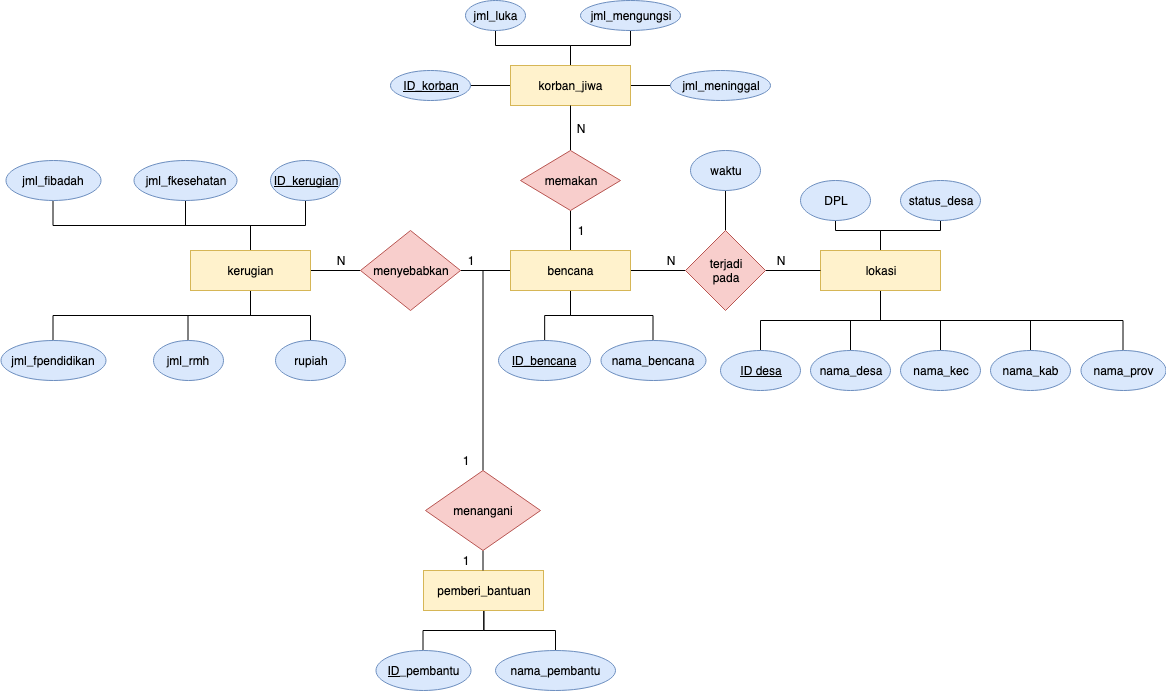

The diagram above was exported from draw.io. Its source (the exported page's mxGraphModel, read from the mxfile embedded in the PNG):
<mxGraphModel dx="1615" dy="455" grid="1" gridSize="10" guides="1" tooltips="1" connect="1" arrows="1" fold="1" page="1" pageScale="1" pageWidth="850" pageHeight="1100" math="0" shadow="0">
  <root>
    <mxCell id="0" />
    <mxCell id="1" parent="0" />
    <mxCell id="9e1WadvqAWC4_xuJAs5x-10" value="" style="edgeStyle=orthogonalEdgeStyle;rounded=0;orthogonalLoop=1;jettySize=auto;html=1;endArrow=none;endFill=0;" parent="1" source="9e1WadvqAWC4_xuJAs5x-1" target="9e1WadvqAWC4_xuJAs5x-6" edge="1">
      <mxGeometry relative="1" as="geometry" />
    </mxCell>
    <mxCell id="9e1WadvqAWC4_xuJAs5x-20" value="" style="edgeStyle=orthogonalEdgeStyle;rounded=0;orthogonalLoop=1;jettySize=auto;html=1;endArrow=none;endFill=0;entryX=0.5;entryY=0;entryDx=0;entryDy=0;" parent="1" source="9e1WadvqAWC4_xuJAs5x-1" target="9e1WadvqAWC4_xuJAs5x-18" edge="1">
      <mxGeometry relative="1" as="geometry" />
    </mxCell>
    <mxCell id="9e1WadvqAWC4_xuJAs5x-21" style="edgeStyle=orthogonalEdgeStyle;rounded=0;orthogonalLoop=1;jettySize=auto;html=1;exitX=0.5;exitY=1;exitDx=0;exitDy=0;endArrow=none;endFill=0;" parent="1" source="9e1WadvqAWC4_xuJAs5x-1" target="9e1WadvqAWC4_xuJAs5x-19" edge="1">
      <mxGeometry relative="1" as="geometry" />
    </mxCell>
    <mxCell id="9e1WadvqAWC4_xuJAs5x-66" style="edgeStyle=orthogonalEdgeStyle;rounded=0;orthogonalLoop=1;jettySize=auto;html=1;exitX=0;exitY=0.5;exitDx=0;exitDy=0;entryX=1;entryY=0.5;entryDx=0;entryDy=0;endArrow=none;endFill=0;" parent="1" source="9e1WadvqAWC4_xuJAs5x-1" target="9e1WadvqAWC4_xuJAs5x-65" edge="1">
      <mxGeometry relative="1" as="geometry" />
    </mxCell>
    <mxCell id="3DX88NVMKzpE1d6_7Mx0-8" style="edgeStyle=orthogonalEdgeStyle;rounded=0;orthogonalLoop=1;jettySize=auto;html=1;exitX=0.5;exitY=0;exitDx=0;exitDy=0;entryX=0.5;entryY=1;entryDx=0;entryDy=0;endArrow=none;endFill=0;" edge="1" parent="1" source="9e1WadvqAWC4_xuJAs5x-1" target="9e1WadvqAWC4_xuJAs5x-54">
      <mxGeometry relative="1" as="geometry" />
    </mxCell>
    <mxCell id="3DX88NVMKzpE1d6_7Mx0-25" style="edgeStyle=orthogonalEdgeStyle;rounded=0;orthogonalLoop=1;jettySize=auto;html=1;exitX=0;exitY=0.5;exitDx=0;exitDy=0;endArrow=none;endFill=0;" edge="1" parent="1" source="9e1WadvqAWC4_xuJAs5x-1" target="9e1WadvqAWC4_xuJAs5x-80">
      <mxGeometry relative="1" as="geometry" />
    </mxCell>
    <mxCell id="9e1WadvqAWC4_xuJAs5x-1" value="bencana" style="rounded=0;whiteSpace=wrap;html=1;fillColor=#fff2cc;strokeColor=#d6b656;" parent="1" vertex="1">
      <mxGeometry x="150" y="260" width="120" height="40" as="geometry" />
    </mxCell>
    <mxCell id="3DX88NVMKzpE1d6_7Mx0-3" style="edgeStyle=orthogonalEdgeStyle;rounded=0;orthogonalLoop=1;jettySize=auto;html=1;exitX=0.5;exitY=1;exitDx=0;exitDy=0;entryX=0.5;entryY=0;entryDx=0;entryDy=0;endArrow=none;endFill=0;" edge="1" parent="1" source="9e1WadvqAWC4_xuJAs5x-2" target="9e1WadvqAWC4_xuJAs5x-24">
      <mxGeometry relative="1" as="geometry" />
    </mxCell>
    <mxCell id="3DX88NVMKzpE1d6_7Mx0-4" style="edgeStyle=orthogonalEdgeStyle;rounded=0;orthogonalLoop=1;jettySize=auto;html=1;exitX=0.5;exitY=1;exitDx=0;exitDy=0;entryX=0.5;entryY=0;entryDx=0;entryDy=0;endArrow=none;endFill=0;" edge="1" parent="1" source="9e1WadvqAWC4_xuJAs5x-2" target="9e1WadvqAWC4_xuJAs5x-25">
      <mxGeometry relative="1" as="geometry" />
    </mxCell>
    <mxCell id="3DX88NVMKzpE1d6_7Mx0-5" style="edgeStyle=orthogonalEdgeStyle;rounded=0;orthogonalLoop=1;jettySize=auto;html=1;exitX=0.5;exitY=1;exitDx=0;exitDy=0;entryX=0.5;entryY=0;entryDx=0;entryDy=0;endArrow=none;endFill=0;" edge="1" parent="1" source="9e1WadvqAWC4_xuJAs5x-2" target="9e1WadvqAWC4_xuJAs5x-26">
      <mxGeometry relative="1" as="geometry" />
    </mxCell>
    <mxCell id="3DX88NVMKzpE1d6_7Mx0-6" style="edgeStyle=orthogonalEdgeStyle;rounded=0;orthogonalLoop=1;jettySize=auto;html=1;exitX=0.5;exitY=1;exitDx=0;exitDy=0;endArrow=none;endFill=0;" edge="1" parent="1" source="9e1WadvqAWC4_xuJAs5x-2" target="9e1WadvqAWC4_xuJAs5x-27">
      <mxGeometry relative="1" as="geometry" />
    </mxCell>
    <mxCell id="3DX88NVMKzpE1d6_7Mx0-24" style="edgeStyle=orthogonalEdgeStyle;rounded=0;orthogonalLoop=1;jettySize=auto;html=1;exitX=0.5;exitY=1;exitDx=0;exitDy=0;endArrow=none;endFill=0;" edge="1" parent="1" source="9e1WadvqAWC4_xuJAs5x-2" target="9e1WadvqAWC4_xuJAs5x-47">
      <mxGeometry relative="1" as="geometry" />
    </mxCell>
    <mxCell id="3DX88NVMKzpE1d6_7Mx0-31" style="edgeStyle=orthogonalEdgeStyle;rounded=0;orthogonalLoop=1;jettySize=auto;html=1;exitX=0.5;exitY=0;exitDx=0;exitDy=0;endArrow=none;endFill=0;" edge="1" parent="1" source="9e1WadvqAWC4_xuJAs5x-2" target="3DX88NVMKzpE1d6_7Mx0-30">
      <mxGeometry relative="1" as="geometry" />
    </mxCell>
    <mxCell id="3DX88NVMKzpE1d6_7Mx0-32" style="edgeStyle=orthogonalEdgeStyle;rounded=0;orthogonalLoop=1;jettySize=auto;html=1;exitX=0.5;exitY=0;exitDx=0;exitDy=0;entryX=0.5;entryY=1;entryDx=0;entryDy=0;endArrow=none;endFill=0;" edge="1" parent="1" source="9e1WadvqAWC4_xuJAs5x-2" target="9e1WadvqAWC4_xuJAs5x-39">
      <mxGeometry relative="1" as="geometry" />
    </mxCell>
    <mxCell id="9e1WadvqAWC4_xuJAs5x-2" value="lokasi" style="rounded=0;whiteSpace=wrap;html=1;fillColor=#fff2cc;strokeColor=#d6b656;" parent="1" vertex="1">
      <mxGeometry x="460" y="260" width="120" height="40" as="geometry" />
    </mxCell>
    <mxCell id="9e1WadvqAWC4_xuJAs5x-34" style="edgeStyle=orthogonalEdgeStyle;rounded=0;orthogonalLoop=1;jettySize=auto;html=1;exitX=0.5;exitY=0;exitDx=0;exitDy=0;entryX=0.5;entryY=1;entryDx=0;entryDy=0;endArrow=none;endFill=0;" parent="1" source="9e1WadvqAWC4_xuJAs5x-6" target="9e1WadvqAWC4_xuJAs5x-22" edge="1">
      <mxGeometry relative="1" as="geometry" />
    </mxCell>
    <mxCell id="3DX88NVMKzpE1d6_7Mx0-33" style="edgeStyle=orthogonalEdgeStyle;rounded=0;orthogonalLoop=1;jettySize=auto;html=1;exitX=1;exitY=0.5;exitDx=0;exitDy=0;entryX=0;entryY=0.5;entryDx=0;entryDy=0;endArrow=none;endFill=0;" edge="1" parent="1" source="9e1WadvqAWC4_xuJAs5x-6" target="9e1WadvqAWC4_xuJAs5x-2">
      <mxGeometry relative="1" as="geometry" />
    </mxCell>
    <mxCell id="9e1WadvqAWC4_xuJAs5x-6" value="&lt;div&gt;terjadi&lt;/div&gt;&lt;div&gt;pada&lt;br&gt;&lt;/div&gt;" style="rhombus;whiteSpace=wrap;html=1;fillColor=#f8cecc;strokeColor=#b85450;" parent="1" vertex="1">
      <mxGeometry x="325" y="240" width="80" height="80" as="geometry" />
    </mxCell>
    <mxCell id="9e1WadvqAWC4_xuJAs5x-18" value="&lt;u&gt;ID_bencana&lt;/u&gt;" style="ellipse;whiteSpace=wrap;html=1;fillColor=#dae8fc;strokeColor=#6c8ebf;" parent="1" vertex="1">
      <mxGeometry x="138" y="350" width="92" height="40" as="geometry" />
    </mxCell>
    <mxCell id="9e1WadvqAWC4_xuJAs5x-19" value="nama_bencana" style="ellipse;whiteSpace=wrap;html=1;fillColor=#dae8fc;strokeColor=#6c8ebf;" parent="1" vertex="1">
      <mxGeometry x="240" y="350" width="105" height="40" as="geometry" />
    </mxCell>
    <mxCell id="9e1WadvqAWC4_xuJAs5x-22" value="waktu" style="ellipse;whiteSpace=wrap;html=1;fillColor=#dae8fc;strokeColor=#6c8ebf;" parent="1" vertex="1">
      <mxGeometry x="330" y="160" width="70" height="40" as="geometry" />
    </mxCell>
    <mxCell id="9e1WadvqAWC4_xuJAs5x-24" value="&lt;u&gt;ID desa&lt;/u&gt;" style="ellipse;whiteSpace=wrap;html=1;fillColor=#dae8fc;strokeColor=#6c8ebf;" parent="1" vertex="1">
      <mxGeometry x="360" y="360" width="80" height="40" as="geometry" />
    </mxCell>
    <mxCell id="9e1WadvqAWC4_xuJAs5x-25" value="nama_desa" style="ellipse;whiteSpace=wrap;html=1;fillColor=#dae8fc;strokeColor=#6c8ebf;" parent="1" vertex="1">
      <mxGeometry x="450" y="360" width="80" height="40" as="geometry" />
    </mxCell>
    <mxCell id="9e1WadvqAWC4_xuJAs5x-26" value="nama_kec" style="ellipse;whiteSpace=wrap;html=1;fillColor=#dae8fc;strokeColor=#6c8ebf;" parent="1" vertex="1">
      <mxGeometry x="540" y="360" width="80" height="40" as="geometry" />
    </mxCell>
    <mxCell id="9e1WadvqAWC4_xuJAs5x-27" value="nama_kab" style="ellipse;whiteSpace=wrap;html=1;fillColor=#dae8fc;strokeColor=#6c8ebf;" parent="1" vertex="1">
      <mxGeometry x="630" y="360" width="80" height="40" as="geometry" />
    </mxCell>
    <mxCell id="9e1WadvqAWC4_xuJAs5x-39" value="&lt;div&gt;status_desa&lt;/div&gt;" style="ellipse;whiteSpace=wrap;html=1;fillColor=#dae8fc;strokeColor=#6c8ebf;" parent="1" vertex="1">
      <mxGeometry x="540" y="190" width="80" height="40" as="geometry" />
    </mxCell>
    <mxCell id="9e1WadvqAWC4_xuJAs5x-47" value="nama_prov" style="ellipse;whiteSpace=wrap;html=1;fillColor=#dae8fc;strokeColor=#6c8ebf;" parent="1" vertex="1">
      <mxGeometry x="720" y="360" width="85" height="40" as="geometry" />
    </mxCell>
    <mxCell id="3DX88NVMKzpE1d6_7Mx0-10" style="edgeStyle=orthogonalEdgeStyle;rounded=0;orthogonalLoop=1;jettySize=auto;html=1;exitX=0.5;exitY=0;exitDx=0;exitDy=0;entryX=0.5;entryY=1;entryDx=0;entryDy=0;endArrow=none;endFill=0;" edge="1" parent="1" source="9e1WadvqAWC4_xuJAs5x-53" target="9e1WadvqAWC4_xuJAs5x-56">
      <mxGeometry relative="1" as="geometry" />
    </mxCell>
    <mxCell id="3DX88NVMKzpE1d6_7Mx0-11" style="edgeStyle=orthogonalEdgeStyle;rounded=0;orthogonalLoop=1;jettySize=auto;html=1;exitX=0.5;exitY=0;exitDx=0;exitDy=0;entryX=0.5;entryY=1;entryDx=0;entryDy=0;endArrow=none;endFill=0;" edge="1" parent="1" source="9e1WadvqAWC4_xuJAs5x-53" target="9e1WadvqAWC4_xuJAs5x-58">
      <mxGeometry relative="1" as="geometry" />
    </mxCell>
    <mxCell id="3DX88NVMKzpE1d6_7Mx0-12" style="edgeStyle=orthogonalEdgeStyle;rounded=0;orthogonalLoop=1;jettySize=auto;html=1;exitX=0;exitY=0.5;exitDx=0;exitDy=0;entryX=1;entryY=0.5;entryDx=0;entryDy=0;endArrow=none;endFill=0;" edge="1" parent="1" source="9e1WadvqAWC4_xuJAs5x-53" target="9e1WadvqAWC4_xuJAs5x-55">
      <mxGeometry relative="1" as="geometry" />
    </mxCell>
    <mxCell id="3DX88NVMKzpE1d6_7Mx0-13" style="edgeStyle=orthogonalEdgeStyle;rounded=0;orthogonalLoop=1;jettySize=auto;html=1;exitX=1;exitY=0.5;exitDx=0;exitDy=0;entryX=0;entryY=0.5;entryDx=0;entryDy=0;endArrow=none;endFill=0;" edge="1" parent="1" source="9e1WadvqAWC4_xuJAs5x-53" target="9e1WadvqAWC4_xuJAs5x-57">
      <mxGeometry relative="1" as="geometry" />
    </mxCell>
    <mxCell id="9e1WadvqAWC4_xuJAs5x-53" value="korban_jiwa" style="rounded=0;whiteSpace=wrap;html=1;fillColor=#fff2cc;strokeColor=#d6b656;" parent="1" vertex="1">
      <mxGeometry x="150" y="75" width="120" height="40" as="geometry" />
    </mxCell>
    <mxCell id="3DX88NVMKzpE1d6_7Mx0-9" style="edgeStyle=orthogonalEdgeStyle;rounded=0;orthogonalLoop=1;jettySize=auto;html=1;exitX=0.5;exitY=0;exitDx=0;exitDy=0;entryX=0.5;entryY=1;entryDx=0;entryDy=0;endArrow=none;endFill=0;" edge="1" parent="1" source="9e1WadvqAWC4_xuJAs5x-54" target="9e1WadvqAWC4_xuJAs5x-53">
      <mxGeometry relative="1" as="geometry" />
    </mxCell>
    <mxCell id="9e1WadvqAWC4_xuJAs5x-54" value="memakan" style="rhombus;whiteSpace=wrap;html=1;fillColor=#f8cecc;strokeColor=#b85450;" parent="1" vertex="1">
      <mxGeometry x="160" y="160" width="100" height="60" as="geometry" />
    </mxCell>
    <mxCell id="9e1WadvqAWC4_xuJAs5x-55" value="&lt;u&gt;ID_korban&lt;/u&gt;" style="ellipse;whiteSpace=wrap;html=1;fillColor=#dae8fc;strokeColor=#6c8ebf;" parent="1" vertex="1">
      <mxGeometry x="30" y="80" width="80" height="30" as="geometry" />
    </mxCell>
    <mxCell id="9e1WadvqAWC4_xuJAs5x-56" value="jml_luka" style="ellipse;whiteSpace=wrap;html=1;fillColor=#dae8fc;strokeColor=#6c8ebf;" parent="1" vertex="1">
      <mxGeometry x="105" y="10" width="60" height="30" as="geometry" />
    </mxCell>
    <mxCell id="9e1WadvqAWC4_xuJAs5x-57" value="jml_meninggal" style="ellipse;whiteSpace=wrap;html=1;fillColor=#dae8fc;strokeColor=#6c8ebf;" parent="1" vertex="1">
      <mxGeometry x="310" y="80" width="100" height="30" as="geometry" />
    </mxCell>
    <mxCell id="9e1WadvqAWC4_xuJAs5x-58" value="jml_mengungsi" style="ellipse;whiteSpace=wrap;html=1;fillColor=#dae8fc;strokeColor=#6c8ebf;" parent="1" vertex="1">
      <mxGeometry x="220" y="10" width="100" height="30" as="geometry" />
    </mxCell>
    <mxCell id="9e1WadvqAWC4_xuJAs5x-68" style="edgeStyle=orthogonalEdgeStyle;rounded=0;orthogonalLoop=1;jettySize=auto;html=1;exitX=0;exitY=0.5;exitDx=0;exitDy=0;entryX=1;entryY=0.5;entryDx=0;entryDy=0;endArrow=none;endFill=0;" parent="1" source="9e1WadvqAWC4_xuJAs5x-65" target="9e1WadvqAWC4_xuJAs5x-67" edge="1">
      <mxGeometry relative="1" as="geometry" />
    </mxCell>
    <mxCell id="9e1WadvqAWC4_xuJAs5x-65" value="menyebabkan" style="rhombus;whiteSpace=wrap;html=1;fillColor=#f8cecc;strokeColor=#b85450;" parent="1" vertex="1">
      <mxGeometry y="240" width="100" height="80" as="geometry" />
    </mxCell>
    <mxCell id="3DX88NVMKzpE1d6_7Mx0-18" style="edgeStyle=orthogonalEdgeStyle;rounded=0;orthogonalLoop=1;jettySize=auto;html=1;exitX=0.5;exitY=1;exitDx=0;exitDy=0;entryX=0.5;entryY=0;entryDx=0;entryDy=0;endArrow=none;endFill=0;" edge="1" parent="1" source="9e1WadvqAWC4_xuJAs5x-67" target="3DX88NVMKzpE1d6_7Mx0-17">
      <mxGeometry relative="1" as="geometry" />
    </mxCell>
    <mxCell id="3DX88NVMKzpE1d6_7Mx0-19" style="edgeStyle=orthogonalEdgeStyle;rounded=0;orthogonalLoop=1;jettySize=auto;html=1;exitX=0.5;exitY=1;exitDx=0;exitDy=0;entryX=0.5;entryY=0;entryDx=0;entryDy=0;endArrow=none;endFill=0;" edge="1" parent="1" source="9e1WadvqAWC4_xuJAs5x-67" target="9e1WadvqAWC4_xuJAs5x-73">
      <mxGeometry relative="1" as="geometry" />
    </mxCell>
    <mxCell id="3DX88NVMKzpE1d6_7Mx0-20" style="edgeStyle=orthogonalEdgeStyle;rounded=0;orthogonalLoop=1;jettySize=auto;html=1;exitX=0.5;exitY=1;exitDx=0;exitDy=0;endArrow=none;endFill=0;" edge="1" parent="1" source="9e1WadvqAWC4_xuJAs5x-67" target="9e1WadvqAWC4_xuJAs5x-72">
      <mxGeometry relative="1" as="geometry" />
    </mxCell>
    <mxCell id="3DX88NVMKzpE1d6_7Mx0-21" style="edgeStyle=orthogonalEdgeStyle;rounded=0;orthogonalLoop=1;jettySize=auto;html=1;exitX=0.5;exitY=0;exitDx=0;exitDy=0;entryX=0.5;entryY=1;entryDx=0;entryDy=0;endArrow=none;endFill=0;" edge="1" parent="1" source="9e1WadvqAWC4_xuJAs5x-67" target="9e1WadvqAWC4_xuJAs5x-69">
      <mxGeometry relative="1" as="geometry" />
    </mxCell>
    <mxCell id="3DX88NVMKzpE1d6_7Mx0-22" style="edgeStyle=orthogonalEdgeStyle;rounded=0;orthogonalLoop=1;jettySize=auto;html=1;exitX=0.5;exitY=0;exitDx=0;exitDy=0;entryX=0.5;entryY=1;entryDx=0;entryDy=0;endArrow=none;endFill=0;" edge="1" parent="1" source="9e1WadvqAWC4_xuJAs5x-67" target="9e1WadvqAWC4_xuJAs5x-70">
      <mxGeometry relative="1" as="geometry" />
    </mxCell>
    <mxCell id="3DX88NVMKzpE1d6_7Mx0-23" style="edgeStyle=orthogonalEdgeStyle;rounded=0;orthogonalLoop=1;jettySize=auto;html=1;exitX=0.5;exitY=0;exitDx=0;exitDy=0;entryX=0.5;entryY=1;entryDx=0;entryDy=0;endArrow=none;endFill=0;" edge="1" parent="1" source="9e1WadvqAWC4_xuJAs5x-67" target="9e1WadvqAWC4_xuJAs5x-71">
      <mxGeometry relative="1" as="geometry" />
    </mxCell>
    <mxCell id="9e1WadvqAWC4_xuJAs5x-67" value="kerugian" style="rounded=0;whiteSpace=wrap;html=1;fillColor=#fff2cc;strokeColor=#d6b656;" parent="1" vertex="1">
      <mxGeometry x="-170" y="260" width="120" height="40" as="geometry" />
    </mxCell>
    <mxCell id="9e1WadvqAWC4_xuJAs5x-69" value="&lt;u&gt;ID_kerugian&lt;/u&gt;" style="ellipse;whiteSpace=wrap;html=1;fillColor=#dae8fc;strokeColor=#6c8ebf;" parent="1" vertex="1">
      <mxGeometry x="-90" y="170" width="70" height="40" as="geometry" />
    </mxCell>
    <mxCell id="9e1WadvqAWC4_xuJAs5x-70" value="jml_fkesehatan" style="ellipse;whiteSpace=wrap;html=1;fillColor=#dae8fc;strokeColor=#6c8ebf;" parent="1" vertex="1">
      <mxGeometry x="-226.5" y="170" width="103" height="40" as="geometry" />
    </mxCell>
    <mxCell id="9e1WadvqAWC4_xuJAs5x-71" value="jml_fibadah" style="ellipse;whiteSpace=wrap;html=1;fillColor=#dae8fc;strokeColor=#6c8ebf;" parent="1" vertex="1">
      <mxGeometry x="-355" y="170" width="95" height="40" as="geometry" />
    </mxCell>
    <mxCell id="9e1WadvqAWC4_xuJAs5x-72" value="jml_fpendidikan" style="ellipse;whiteSpace=wrap;html=1;fillColor=#dae8fc;strokeColor=#6c8ebf;" parent="1" vertex="1">
      <mxGeometry x="-360" y="350" width="105" height="40" as="geometry" />
    </mxCell>
    <mxCell id="9e1WadvqAWC4_xuJAs5x-73" value="jml_rmh" style="ellipse;whiteSpace=wrap;html=1;fillColor=#dae8fc;strokeColor=#6c8ebf;" parent="1" vertex="1">
      <mxGeometry x="-207.5" y="350" width="70" height="40" as="geometry" />
    </mxCell>
    <mxCell id="3DX88NVMKzpE1d6_7Mx0-15" style="edgeStyle=orthogonalEdgeStyle;rounded=0;orthogonalLoop=1;jettySize=auto;html=1;exitX=0.5;exitY=1;exitDx=0;exitDy=0;entryX=0.5;entryY=0;entryDx=0;entryDy=0;endArrow=none;endFill=0;" edge="1" parent="1" source="9e1WadvqAWC4_xuJAs5x-79" target="9e1WadvqAWC4_xuJAs5x-85">
      <mxGeometry relative="1" as="geometry" />
    </mxCell>
    <mxCell id="3DX88NVMKzpE1d6_7Mx0-16" style="edgeStyle=orthogonalEdgeStyle;rounded=0;orthogonalLoop=1;jettySize=auto;html=1;exitX=0.5;exitY=1;exitDx=0;exitDy=0;entryX=0.5;entryY=0;entryDx=0;entryDy=0;endArrow=none;endFill=0;" edge="1" parent="1" source="9e1WadvqAWC4_xuJAs5x-79" target="3DX88NVMKzpE1d6_7Mx0-14">
      <mxGeometry relative="1" as="geometry" />
    </mxCell>
    <mxCell id="9e1WadvqAWC4_xuJAs5x-79" value="pemberi_bantuan" style="rounded=0;whiteSpace=wrap;html=1;fillColor=#fff2cc;strokeColor=#d6b656;" parent="1" vertex="1">
      <mxGeometry x="63" y="580" width="120" height="40" as="geometry" />
    </mxCell>
    <mxCell id="9e1WadvqAWC4_xuJAs5x-82" value="" style="edgeStyle=orthogonalEdgeStyle;rounded=0;orthogonalLoop=1;jettySize=auto;html=1;endArrow=none;endFill=0;" parent="1" source="9e1WadvqAWC4_xuJAs5x-80" target="9e1WadvqAWC4_xuJAs5x-79" edge="1">
      <mxGeometry relative="1" as="geometry">
        <Array as="points">
          <mxPoint x="93" y="555" />
          <mxPoint x="95" y="555" />
        </Array>
      </mxGeometry>
    </mxCell>
    <mxCell id="9e1WadvqAWC4_xuJAs5x-80" value="menangani" style="rhombus;whiteSpace=wrap;html=1;fillColor=#f8cecc;strokeColor=#b85450;" parent="1" vertex="1">
      <mxGeometry x="65" y="480" width="115" height="80" as="geometry" />
    </mxCell>
    <mxCell id="9e1WadvqAWC4_xuJAs5x-85" value="&lt;u&gt;ID&lt;/u&gt;_pembantu" style="ellipse;whiteSpace=wrap;html=1;fillColor=#dae8fc;strokeColor=#6c8ebf;" parent="1" vertex="1">
      <mxGeometry x="15" y="660" width="95" height="40" as="geometry" />
    </mxCell>
    <mxCell id="3DX88NVMKzpE1d6_7Mx0-14" value="nama_pembantu" style="ellipse;whiteSpace=wrap;html=1;fillColor=#dae8fc;strokeColor=#6c8ebf;" vertex="1" parent="1">
      <mxGeometry x="135" y="660" width="120" height="40" as="geometry" />
    </mxCell>
    <mxCell id="3DX88NVMKzpE1d6_7Mx0-17" value="rupiah" style="ellipse;whiteSpace=wrap;html=1;fillColor=#dae8fc;strokeColor=#6c8ebf;" vertex="1" parent="1">
      <mxGeometry x="-85" y="350" width="70" height="40" as="geometry" />
    </mxCell>
    <mxCell id="3DX88NVMKzpE1d6_7Mx0-30" value="&lt;div&gt;DPL&lt;/div&gt;" style="ellipse;whiteSpace=wrap;html=1;fillColor=#dae8fc;strokeColor=#6c8ebf;" vertex="1" parent="1">
      <mxGeometry x="440" y="190" width="70" height="40" as="geometry" />
    </mxCell>
    <mxCell id="3DX88NVMKzpE1d6_7Mx0-34" value="1" style="text;html=1;strokeColor=none;fillColor=none;align=center;verticalAlign=middle;whiteSpace=wrap;rounded=0;" vertex="1" parent="1">
      <mxGeometry x="210" y="230" width="20" height="20" as="geometry" />
    </mxCell>
    <mxCell id="3DX88NVMKzpE1d6_7Mx0-35" value="N" style="text;html=1;strokeColor=none;fillColor=none;align=center;verticalAlign=middle;whiteSpace=wrap;rounded=0;" vertex="1" parent="1">
      <mxGeometry x="210" y="127.5" width="20" height="20" as="geometry" />
    </mxCell>
    <mxCell id="3DX88NVMKzpE1d6_7Mx0-36" value="1" style="text;html=1;strokeColor=none;fillColor=none;align=center;verticalAlign=middle;whiteSpace=wrap;rounded=0;" vertex="1" parent="1">
      <mxGeometry x="100" y="260" width="20" height="20" as="geometry" />
    </mxCell>
    <mxCell id="3DX88NVMKzpE1d6_7Mx0-37" value="N" style="text;html=1;strokeColor=none;fillColor=none;align=center;verticalAlign=middle;whiteSpace=wrap;rounded=0;" vertex="1" parent="1">
      <mxGeometry x="-30" y="260" width="20" height="20" as="geometry" />
    </mxCell>
    <mxCell id="3DX88NVMKzpE1d6_7Mx0-38" value="1" style="text;html=1;strokeColor=none;fillColor=none;align=center;verticalAlign=middle;whiteSpace=wrap;rounded=0;" vertex="1" parent="1">
      <mxGeometry x="95" y="460" width="20" height="20" as="geometry" />
    </mxCell>
    <mxCell id="3DX88NVMKzpE1d6_7Mx0-39" value="1" style="text;html=1;strokeColor=none;fillColor=none;align=center;verticalAlign=middle;whiteSpace=wrap;rounded=0;" vertex="1" parent="1">
      <mxGeometry x="95" y="560" width="20" height="20" as="geometry" />
    </mxCell>
    <mxCell id="3DX88NVMKzpE1d6_7Mx0-41" value="N" style="text;html=1;strokeColor=none;fillColor=none;align=center;verticalAlign=middle;whiteSpace=wrap;rounded=0;" vertex="1" parent="1">
      <mxGeometry x="300" y="260" width="20" height="20" as="geometry" />
    </mxCell>
    <mxCell id="3DX88NVMKzpE1d6_7Mx0-42" value="N" style="text;html=1;strokeColor=none;fillColor=none;align=center;verticalAlign=middle;whiteSpace=wrap;rounded=0;" vertex="1" parent="1">
      <mxGeometry x="410" y="260" width="20" height="20" as="geometry" />
    </mxCell>
  </root>
</mxGraphModel>